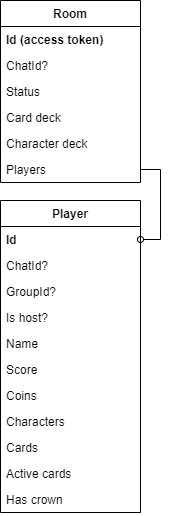

The diagram above was exported from draw.io. Its source (the exported page's mxGraphModel, read from the mxfile embedded in the PNG):
<mxGraphModel dx="1024" dy="592" grid="1" gridSize="10" guides="1" tooltips="1" connect="1" arrows="1" fold="1" page="1" pageScale="1" pageWidth="827" pageHeight="1169" math="0" shadow="0">
  <root>
    <mxCell id="0" />
    <mxCell id="1" parent="0" />
    <mxCell id="B3jj4UDaVxpqMRO1Gvj4-18" value="Player" style="swimlane;fontStyle=1;childLayout=stackLayout;horizontal=1;startSize=26;horizontalStack=0;resizeParent=1;resizeParentMax=0;resizeLast=0;collapsible=1;marginBottom=0;" parent="1" vertex="1">
      <mxGeometry x="400" y="240" width="140" height="312" as="geometry" />
    </mxCell>
    <mxCell id="B3jj4UDaVxpqMRO1Gvj4-19" value="Id" style="text;strokeColor=none;fillColor=none;align=left;verticalAlign=top;spacingLeft=4;spacingRight=4;overflow=hidden;rotatable=0;points=[[0,0.5],[1,0.5]];portConstraint=eastwest;fontStyle=1" parent="B3jj4UDaVxpqMRO1Gvj4-18" vertex="1">
      <mxGeometry y="26" width="140" height="26" as="geometry" />
    </mxCell>
    <mxCell id="B3jj4UDaVxpqMRO1Gvj4-20" value="ChatId?" style="text;strokeColor=none;fillColor=none;align=left;verticalAlign=top;spacingLeft=4;spacingRight=4;overflow=hidden;rotatable=0;points=[[0,0.5],[1,0.5]];portConstraint=eastwest;" parent="B3jj4UDaVxpqMRO1Gvj4-18" vertex="1">
      <mxGeometry y="52" width="140" height="26" as="geometry" />
    </mxCell>
    <mxCell id="B3jj4UDaVxpqMRO1Gvj4-21" value="GroupId?" style="text;strokeColor=none;fillColor=none;align=left;verticalAlign=top;spacingLeft=4;spacingRight=4;overflow=hidden;rotatable=0;points=[[0,0.5],[1,0.5]];portConstraint=eastwest;" parent="B3jj4UDaVxpqMRO1Gvj4-18" vertex="1">
      <mxGeometry y="78" width="140" height="26" as="geometry" />
    </mxCell>
    <mxCell id="j5EViGuctJm_0OfJtKzY-1" value="Is host?" style="text;strokeColor=none;fillColor=none;align=left;verticalAlign=top;spacingLeft=4;spacingRight=4;overflow=hidden;rotatable=0;points=[[0,0.5],[1,0.5]];portConstraint=eastwest;" parent="B3jj4UDaVxpqMRO1Gvj4-18" vertex="1">
      <mxGeometry y="104" width="140" height="26" as="geometry" />
    </mxCell>
    <mxCell id="B3jj4UDaVxpqMRO1Gvj4-22" value="Name" style="text;strokeColor=none;fillColor=none;align=left;verticalAlign=top;spacingLeft=4;spacingRight=4;overflow=hidden;rotatable=0;points=[[0,0.5],[1,0.5]];portConstraint=eastwest;" parent="B3jj4UDaVxpqMRO1Gvj4-18" vertex="1">
      <mxGeometry y="130" width="140" height="26" as="geometry" />
    </mxCell>
    <mxCell id="VntA_Wip-VlcXbtxMjwi-2" value="Score" style="text;strokeColor=none;fillColor=none;align=left;verticalAlign=top;spacingLeft=4;spacingRight=4;overflow=hidden;rotatable=0;points=[[0,0.5],[1,0.5]];portConstraint=eastwest;" vertex="1" parent="B3jj4UDaVxpqMRO1Gvj4-18">
      <mxGeometry y="156" width="140" height="26" as="geometry" />
    </mxCell>
    <mxCell id="B3jj4UDaVxpqMRO1Gvj4-23" value="Coins" style="text;strokeColor=none;fillColor=none;align=left;verticalAlign=top;spacingLeft=4;spacingRight=4;overflow=hidden;rotatable=0;points=[[0,0.5],[1,0.5]];portConstraint=eastwest;" parent="B3jj4UDaVxpqMRO1Gvj4-18" vertex="1">
      <mxGeometry y="182" width="140" height="26" as="geometry" />
    </mxCell>
    <mxCell id="B3jj4UDaVxpqMRO1Gvj4-25" value="Characters" style="text;strokeColor=none;fillColor=none;align=left;verticalAlign=top;spacingLeft=4;spacingRight=4;overflow=hidden;rotatable=0;points=[[0,0.5],[1,0.5]];portConstraint=eastwest;" parent="B3jj4UDaVxpqMRO1Gvj4-18" vertex="1">
      <mxGeometry y="208" width="140" height="26" as="geometry" />
    </mxCell>
    <mxCell id="B3jj4UDaVxpqMRO1Gvj4-26" value="Cards" style="text;strokeColor=none;fillColor=none;align=left;verticalAlign=top;spacingLeft=4;spacingRight=4;overflow=hidden;rotatable=0;points=[[0,0.5],[1,0.5]];portConstraint=eastwest;" parent="B3jj4UDaVxpqMRO1Gvj4-18" vertex="1">
      <mxGeometry y="234" width="140" height="26" as="geometry" />
    </mxCell>
    <mxCell id="B3jj4UDaVxpqMRO1Gvj4-24" value="Active cards" style="text;strokeColor=none;fillColor=none;align=left;verticalAlign=top;spacingLeft=4;spacingRight=4;overflow=hidden;rotatable=0;points=[[0,0.5],[1,0.5]];portConstraint=eastwest;" parent="B3jj4UDaVxpqMRO1Gvj4-18" vertex="1">
      <mxGeometry y="260" width="140" height="26" as="geometry" />
    </mxCell>
    <mxCell id="4FrrllPqIJKoKXJy3Yg1-1" value="Has crown" style="text;strokeColor=none;fillColor=none;align=left;verticalAlign=top;spacingLeft=4;spacingRight=4;overflow=hidden;rotatable=0;points=[[0,0.5],[1,0.5]];portConstraint=eastwest;" parent="B3jj4UDaVxpqMRO1Gvj4-18" vertex="1">
      <mxGeometry y="286" width="140" height="26" as="geometry" />
    </mxCell>
    <mxCell id="B3jj4UDaVxpqMRO1Gvj4-30" value="Room" style="swimlane;fontStyle=1;childLayout=stackLayout;horizontal=1;startSize=26;horizontalStack=0;resizeParent=1;resizeParentMax=0;resizeLast=0;collapsible=1;marginBottom=0;" parent="1" vertex="1">
      <mxGeometry x="400" y="40" width="140" height="182" as="geometry">
        <mxRectangle x="330" y="200" width="60" height="26" as="alternateBounds" />
      </mxGeometry>
    </mxCell>
    <mxCell id="B3jj4UDaVxpqMRO1Gvj4-31" value="Id (access token)" style="text;strokeColor=none;fillColor=none;align=left;verticalAlign=top;spacingLeft=4;spacingRight=4;overflow=hidden;rotatable=0;points=[[0,0.5],[1,0.5]];portConstraint=eastwest;fontStyle=1" parent="B3jj4UDaVxpqMRO1Gvj4-30" vertex="1">
      <mxGeometry y="26" width="140" height="26" as="geometry" />
    </mxCell>
    <mxCell id="GY84jHoUVRWcLKqH92ge-2" value="ChatId?" style="text;strokeColor=none;fillColor=none;align=left;verticalAlign=top;spacingLeft=4;spacingRight=4;overflow=hidden;rotatable=0;points=[[0,0.5],[1,0.5]];portConstraint=eastwest;" parent="B3jj4UDaVxpqMRO1Gvj4-30" vertex="1">
      <mxGeometry y="52" width="140" height="26" as="geometry" />
    </mxCell>
    <mxCell id="VntA_Wip-VlcXbtxMjwi-1" value="Status" style="text;strokeColor=none;fillColor=none;align=left;verticalAlign=top;spacingLeft=4;spacingRight=4;overflow=hidden;rotatable=0;points=[[0,0.5],[1,0.5]];portConstraint=eastwest;" vertex="1" parent="B3jj4UDaVxpqMRO1Gvj4-30">
      <mxGeometry y="78" width="140" height="26" as="geometry" />
    </mxCell>
    <mxCell id="B3jj4UDaVxpqMRO1Gvj4-36" value="Card deck" style="text;strokeColor=none;fillColor=none;align=left;verticalAlign=top;spacingLeft=4;spacingRight=4;overflow=hidden;rotatable=0;points=[[0,0.5],[1,0.5]];portConstraint=eastwest;" parent="B3jj4UDaVxpqMRO1Gvj4-30" vertex="1">
      <mxGeometry y="104" width="140" height="26" as="geometry" />
    </mxCell>
    <mxCell id="6KT7Wy-eNlOPK2LeJJYA-1" value="Character deck" style="text;strokeColor=none;fillColor=none;align=left;verticalAlign=top;spacingLeft=4;spacingRight=4;overflow=hidden;rotatable=0;points=[[0,0.5],[1,0.5]];portConstraint=eastwest;" parent="B3jj4UDaVxpqMRO1Gvj4-30" vertex="1">
      <mxGeometry y="130" width="140" height="26" as="geometry" />
    </mxCell>
    <mxCell id="B3jj4UDaVxpqMRO1Gvj4-37" value="Players" style="text;strokeColor=none;fillColor=none;align=left;verticalAlign=top;spacingLeft=4;spacingRight=4;overflow=hidden;rotatable=0;points=[[0,0.5],[1,0.5]];portConstraint=eastwest;" parent="B3jj4UDaVxpqMRO1Gvj4-30" vertex="1">
      <mxGeometry y="156" width="140" height="26" as="geometry" />
    </mxCell>
    <mxCell id="B3jj4UDaVxpqMRO1Gvj4-39" style="edgeStyle=orthogonalEdgeStyle;rounded=0;orthogonalLoop=1;jettySize=auto;html=1;exitX=1;exitY=0.5;exitDx=0;exitDy=0;entryX=1;entryY=0.5;entryDx=0;entryDy=0;startArrow=none;startFill=0;endArrow=oval;endFill=0;" parent="1" source="B3jj4UDaVxpqMRO1Gvj4-37" target="B3jj4UDaVxpqMRO1Gvj4-19" edge="1">
      <mxGeometry relative="1" as="geometry" />
    </mxCell>
  </root>
</mxGraphModel>